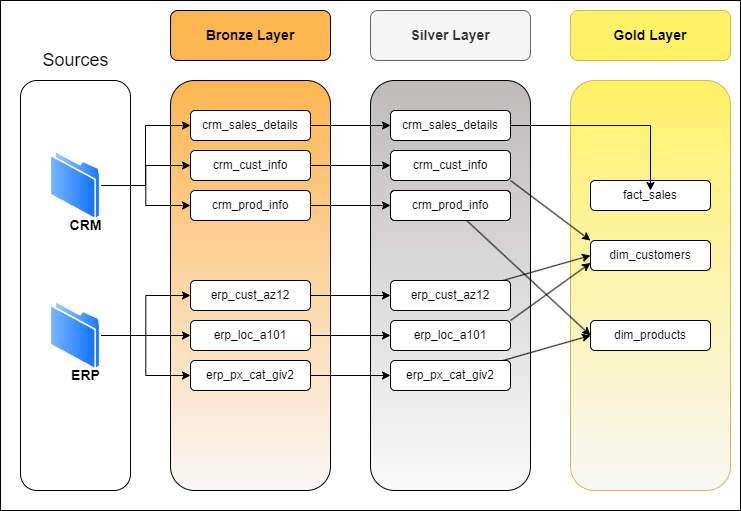

The diagram above was exported from draw.io. Its source (the exported page's mxGraphModel, read from the mxfile embedded in the PNG):
<mxGraphModel dx="947" dy="679" grid="1" gridSize="10" guides="1" tooltips="1" connect="1" arrows="1" fold="1" page="1" pageScale="1" pageWidth="850" pageHeight="1100" math="0" shadow="0">
  <root>
    <mxCell id="0" />
    <mxCell id="1" parent="0" />
    <mxCell id="2" value="" style="whiteSpace=wrap;html=1;" vertex="1" parent="1">
      <mxGeometry x="70" y="20" width="740" height="510" as="geometry" />
    </mxCell>
    <mxCell id="Q_bx39-hRShvx4yESJkS-11" value="" style="rounded=1;whiteSpace=wrap;html=1;gradientColor=light-dark(#f8f7f7, #ededed);fillColor=#FFB651;" parent="1" vertex="1">
      <mxGeometry x="240" y="100" width="160" height="410" as="geometry" />
    </mxCell>
    <mxCell id="Q_bx39-hRShvx4yESJkS-2" value="" style="rounded=1;whiteSpace=wrap;html=1;rotation=-90;fillColor=none;" parent="1" vertex="1">
      <mxGeometry x="-60" y="250" width="410" height="110" as="geometry" />
    </mxCell>
    <mxCell id="-r8wjF8NnxJ5iFNR4QeL-1" style="edgeStyle=orthogonalEdgeStyle;rounded=0;orthogonalLoop=1;jettySize=auto;html=1;entryX=0;entryY=0.5;entryDx=0;entryDy=0;" parent="1" source="Q_bx39-hRShvx4yESJkS-3" target="Q_bx39-hRShvx4yESJkS-16" edge="1">
      <mxGeometry relative="1" as="geometry">
        <Array as="points">
          <mxPoint x="215" y="205" />
          <mxPoint x="215" y="145" />
        </Array>
      </mxGeometry>
    </mxCell>
    <mxCell id="-r8wjF8NnxJ5iFNR4QeL-2" style="edgeStyle=orthogonalEdgeStyle;rounded=0;orthogonalLoop=1;jettySize=auto;html=1;entryX=0;entryY=0.5;entryDx=0;entryDy=0;" parent="1" source="Q_bx39-hRShvx4yESJkS-3" target="Q_bx39-hRShvx4yESJkS-17" edge="1">
      <mxGeometry relative="1" as="geometry" />
    </mxCell>
    <mxCell id="-r8wjF8NnxJ5iFNR4QeL-3" style="edgeStyle=orthogonalEdgeStyle;rounded=0;orthogonalLoop=1;jettySize=auto;html=1;entryX=0;entryY=0.5;entryDx=0;entryDy=0;" parent="1" source="Q_bx39-hRShvx4yESJkS-3" target="Q_bx39-hRShvx4yESJkS-18" edge="1">
      <mxGeometry relative="1" as="geometry" />
    </mxCell>
    <mxCell id="Q_bx39-hRShvx4yESJkS-3" value="" style="image;aspect=fixed;perimeter=ellipsePerimeter;html=1;align=center;shadow=0;dashed=0;spacingTop=3;image=img/lib/active_directory/folder.svg;" parent="1" vertex="1">
      <mxGeometry x="119.45" y="170" width="51.1" height="70" as="geometry" />
    </mxCell>
    <mxCell id="-r8wjF8NnxJ5iFNR4QeL-4" style="edgeStyle=orthogonalEdgeStyle;rounded=0;orthogonalLoop=1;jettySize=auto;html=1;entryX=0;entryY=0.5;entryDx=0;entryDy=0;" parent="1" source="Q_bx39-hRShvx4yESJkS-4" target="Q_bx39-hRShvx4yESJkS-19" edge="1">
      <mxGeometry relative="1" as="geometry" />
    </mxCell>
    <mxCell id="-r8wjF8NnxJ5iFNR4QeL-5" style="edgeStyle=orthogonalEdgeStyle;rounded=0;orthogonalLoop=1;jettySize=auto;html=1;entryX=0;entryY=0.5;entryDx=0;entryDy=0;" parent="1" source="Q_bx39-hRShvx4yESJkS-4" target="Q_bx39-hRShvx4yESJkS-20" edge="1">
      <mxGeometry relative="1" as="geometry" />
    </mxCell>
    <mxCell id="-r8wjF8NnxJ5iFNR4QeL-6" style="edgeStyle=orthogonalEdgeStyle;rounded=0;orthogonalLoop=1;jettySize=auto;html=1;entryX=0;entryY=0.5;entryDx=0;entryDy=0;" parent="1" source="Q_bx39-hRShvx4yESJkS-4" target="Q_bx39-hRShvx4yESJkS-21" edge="1">
      <mxGeometry relative="1" as="geometry" />
    </mxCell>
    <mxCell id="Q_bx39-hRShvx4yESJkS-4" value="" style="image;aspect=fixed;perimeter=ellipsePerimeter;html=1;align=center;shadow=0;dashed=0;spacingTop=3;image=img/lib/active_directory/folder.svg;" parent="1" vertex="1">
      <mxGeometry x="119.45" y="320" width="51.1" height="70" as="geometry" />
    </mxCell>
    <mxCell id="Q_bx39-hRShvx4yESJkS-5" value="&lt;font&gt;Sources&lt;/font&gt;" style="text;html=1;align=center;verticalAlign=middle;resizable=0;points=[];autosize=1;strokeColor=none;fillColor=none;fontSize=18;" parent="1" vertex="1">
      <mxGeometry x="100" y="60" width="90" height="40" as="geometry" />
    </mxCell>
    <mxCell id="Q_bx39-hRShvx4yESJkS-6" value="&lt;b&gt;&lt;font&gt;CRM&lt;/font&gt;&lt;/b&gt;" style="text;html=1;align=center;verticalAlign=middle;resizable=0;points=[];autosize=1;strokeColor=none;fillColor=none;fontSize=14;" parent="1" vertex="1">
      <mxGeometry x="125" y="230" width="60" height="30" as="geometry" />
    </mxCell>
    <mxCell id="Q_bx39-hRShvx4yESJkS-7" value="&lt;b&gt;ERP&lt;/b&gt;" style="text;html=1;align=center;verticalAlign=middle;resizable=0;points=[];autosize=1;strokeColor=none;fillColor=none;fontSize=14;" parent="1" vertex="1">
      <mxGeometry x="130" y="380" width="50" height="30" as="geometry" />
    </mxCell>
    <mxCell id="Q_bx39-hRShvx4yESJkS-8" value="&lt;b&gt;&lt;font style=&quot;font-size: 14px;&quot;&gt;Bronze Layer&lt;/font&gt;&lt;/b&gt;" style="rounded=1;whiteSpace=wrap;html=1;labelBackgroundColor=none;fillColor=#FFB651;" parent="1" vertex="1">
      <mxGeometry x="240" y="30" width="160" height="50" as="geometry" />
    </mxCell>
    <mxCell id="Q_bx39-hRShvx4yESJkS-12" value="&lt;font style=&quot;font-size: 14px;&quot;&gt;&lt;b&gt;Silver Layer&lt;/b&gt;&lt;/font&gt;" style="rounded=1;whiteSpace=wrap;html=1;fillColor=#f5f5f5;fontColor=#333333;strokeColor=#666666;" parent="1" vertex="1">
      <mxGeometry x="440" y="30" width="160" height="50" as="geometry" />
    </mxCell>
    <mxCell id="Q_bx39-hRShvx4yESJkS-13" value="" style="rounded=1;whiteSpace=wrap;html=1;gradientColor=light-dark(#fafafa, #ededed);fillColor=light-dark(#bebbbb, #ededed);" parent="1" vertex="1">
      <mxGeometry x="440" y="100" width="160" height="410" as="geometry" />
    </mxCell>
    <mxCell id="Q_bx39-hRShvx4yESJkS-14" value="&lt;font style=&quot;font-size: 14px;&quot;&gt;&lt;b&gt;Gold Layer&lt;/b&gt;&lt;/font&gt;" style="rounded=1;whiteSpace=wrap;html=1;fillColor=light-dark(#fff266, #281d00);strokeColor=#d6b656;" parent="1" vertex="1">
      <mxGeometry x="640" y="30" width="160" height="50" as="geometry" />
    </mxCell>
    <mxCell id="Q_bx39-hRShvx4yESJkS-15" value="" style="rounded=1;whiteSpace=wrap;html=1;fillColor=light-dark(#fff266, #281d00);strokeColor=#d6b656;gradientColor=light-dark(#f7f7f7, #ededed);" parent="1" vertex="1">
      <mxGeometry x="640" y="100" width="160" height="410" as="geometry" />
    </mxCell>
    <mxCell id="cJpF756TYcrmh6qtJdiV-7" style="edgeStyle=orthogonalEdgeStyle;rounded=0;orthogonalLoop=1;jettySize=auto;html=1;exitX=1;exitY=0.5;exitDx=0;exitDy=0;" parent="1" source="Q_bx39-hRShvx4yESJkS-16" target="cJpF756TYcrmh6qtJdiV-1" edge="1">
      <mxGeometry relative="1" as="geometry" />
    </mxCell>
    <mxCell id="Q_bx39-hRShvx4yESJkS-16" value="crm_sales_details" style="rounded=1;whiteSpace=wrap;html=1;" parent="1" vertex="1">
      <mxGeometry x="260" y="130" width="120" height="30" as="geometry" />
    </mxCell>
    <mxCell id="cJpF756TYcrmh6qtJdiV-8" style="edgeStyle=orthogonalEdgeStyle;rounded=0;orthogonalLoop=1;jettySize=auto;html=1;entryX=0;entryY=0.5;entryDx=0;entryDy=0;" parent="1" source="Q_bx39-hRShvx4yESJkS-17" target="cJpF756TYcrmh6qtJdiV-2" edge="1">
      <mxGeometry relative="1" as="geometry" />
    </mxCell>
    <mxCell id="Q_bx39-hRShvx4yESJkS-17" value="crm_cust_info" style="rounded=1;whiteSpace=wrap;html=1;" parent="1" vertex="1">
      <mxGeometry x="260" y="170" width="120" height="30" as="geometry" />
    </mxCell>
    <mxCell id="cJpF756TYcrmh6qtJdiV-9" style="edgeStyle=orthogonalEdgeStyle;rounded=0;orthogonalLoop=1;jettySize=auto;html=1;entryX=0;entryY=0.5;entryDx=0;entryDy=0;" parent="1" source="Q_bx39-hRShvx4yESJkS-18" target="cJpF756TYcrmh6qtJdiV-3" edge="1">
      <mxGeometry relative="1" as="geometry" />
    </mxCell>
    <mxCell id="Q_bx39-hRShvx4yESJkS-18" value="crm_prod_info" style="rounded=1;whiteSpace=wrap;html=1;" parent="1" vertex="1">
      <mxGeometry x="260" y="210" width="120" height="30" as="geometry" />
    </mxCell>
    <mxCell id="cJpF756TYcrmh6qtJdiV-10" style="edgeStyle=orthogonalEdgeStyle;rounded=0;orthogonalLoop=1;jettySize=auto;html=1;entryX=0;entryY=0.5;entryDx=0;entryDy=0;" parent="1" source="Q_bx39-hRShvx4yESJkS-19" target="cJpF756TYcrmh6qtJdiV-4" edge="1">
      <mxGeometry relative="1" as="geometry" />
    </mxCell>
    <mxCell id="Q_bx39-hRShvx4yESJkS-19" value="erp_cust_az12" style="rounded=1;whiteSpace=wrap;html=1;" parent="1" vertex="1">
      <mxGeometry x="260" y="300" width="120" height="30" as="geometry" />
    </mxCell>
    <mxCell id="cJpF756TYcrmh6qtJdiV-11" style="edgeStyle=orthogonalEdgeStyle;rounded=0;orthogonalLoop=1;jettySize=auto;html=1;entryX=0;entryY=0.5;entryDx=0;entryDy=0;" parent="1" source="Q_bx39-hRShvx4yESJkS-20" target="cJpF756TYcrmh6qtJdiV-5" edge="1">
      <mxGeometry relative="1" as="geometry" />
    </mxCell>
    <mxCell id="Q_bx39-hRShvx4yESJkS-20" value="erp_loc_a101" style="rounded=1;whiteSpace=wrap;html=1;" parent="1" vertex="1">
      <mxGeometry x="260" y="340" width="120" height="30" as="geometry" />
    </mxCell>
    <mxCell id="cJpF756TYcrmh6qtJdiV-12" style="edgeStyle=orthogonalEdgeStyle;rounded=0;orthogonalLoop=1;jettySize=auto;html=1;" parent="1" source="Q_bx39-hRShvx4yESJkS-21" target="cJpF756TYcrmh6qtJdiV-6" edge="1">
      <mxGeometry relative="1" as="geometry" />
    </mxCell>
    <mxCell id="Q_bx39-hRShvx4yESJkS-21" value="erp_px_cat_giv2" style="rounded=1;whiteSpace=wrap;html=1;" parent="1" vertex="1">
      <mxGeometry x="260" y="380" width="120" height="30" as="geometry" />
    </mxCell>
    <mxCell id="Q_bx39-hRShvx4yESJkS-29" value="fact_sales" style="rounded=1;whiteSpace=wrap;html=1;" parent="1" vertex="1">
      <mxGeometry x="660" y="200" width="120" height="30" as="geometry" />
    </mxCell>
    <mxCell id="Q_bx39-hRShvx4yESJkS-31" value="dim_products" style="rounded=1;whiteSpace=wrap;html=1;" parent="1" vertex="1">
      <mxGeometry x="660" y="340" width="120" height="30" as="geometry" />
    </mxCell>
    <mxCell id="Q_bx39-hRShvx4yESJkS-33" value="dim_customers" style="rounded=1;whiteSpace=wrap;html=1;" parent="1" vertex="1">
      <mxGeometry x="660" y="260" width="120" height="30" as="geometry" />
    </mxCell>
    <mxCell id="cJpF756TYcrmh6qtJdiV-1" value="crm_sales_details" style="rounded=1;whiteSpace=wrap;html=1;" parent="1" vertex="1">
      <mxGeometry x="460" y="130" width="120" height="30" as="geometry" />
    </mxCell>
    <mxCell id="cJpF756TYcrmh6qtJdiV-14" style="rounded=0;orthogonalLoop=1;jettySize=auto;html=1;entryX=0;entryY=0;entryDx=0;entryDy=0;exitX=1;exitY=1;exitDx=0;exitDy=0;" parent="1" source="cJpF756TYcrmh6qtJdiV-2" target="Q_bx39-hRShvx4yESJkS-33" edge="1">
      <mxGeometry relative="1" as="geometry" />
    </mxCell>
    <mxCell id="cJpF756TYcrmh6qtJdiV-2" value="crm_cust_info" style="rounded=1;whiteSpace=wrap;html=1;" parent="1" vertex="1">
      <mxGeometry x="460" y="170" width="120" height="30" as="geometry" />
    </mxCell>
    <mxCell id="cJpF756TYcrmh6qtJdiV-3" value="crm_prod_info" style="rounded=1;whiteSpace=wrap;html=1;" parent="1" vertex="1">
      <mxGeometry x="460" y="210" width="120" height="30" as="geometry" />
    </mxCell>
    <mxCell id="cJpF756TYcrmh6qtJdiV-20" style="rounded=0;orthogonalLoop=1;jettySize=auto;html=1;entryX=0;entryY=0.5;entryDx=0;entryDy=0;fillColor=#dae8fc;strokeColor=#0B0B0B;" parent="1" source="cJpF756TYcrmh6qtJdiV-4" target="Q_bx39-hRShvx4yESJkS-33" edge="1">
      <mxGeometry relative="1" as="geometry" />
    </mxCell>
    <mxCell id="cJpF756TYcrmh6qtJdiV-4" value="erp_cust_az12" style="rounded=1;whiteSpace=wrap;html=1;" parent="1" vertex="1">
      <mxGeometry x="460" y="300" width="120" height="30" as="geometry" />
    </mxCell>
    <mxCell id="cJpF756TYcrmh6qtJdiV-19" style="rounded=0;orthogonalLoop=1;jettySize=auto;html=1;entryX=0;entryY=0.75;entryDx=0;entryDy=0;exitX=1;exitY=0;exitDx=0;exitDy=0;" parent="1" source="cJpF756TYcrmh6qtJdiV-5" target="Q_bx39-hRShvx4yESJkS-33" edge="1">
      <mxGeometry relative="1" as="geometry" />
    </mxCell>
    <mxCell id="cJpF756TYcrmh6qtJdiV-5" value="erp_loc_a101" style="rounded=1;whiteSpace=wrap;html=1;" parent="1" vertex="1">
      <mxGeometry x="460" y="340" width="120" height="30" as="geometry" />
    </mxCell>
    <mxCell id="cJpF756TYcrmh6qtJdiV-18" style="rounded=0;orthogonalLoop=1;jettySize=auto;html=1;entryX=0;entryY=0.5;entryDx=0;entryDy=0;" parent="1" source="cJpF756TYcrmh6qtJdiV-6" target="Q_bx39-hRShvx4yESJkS-31" edge="1">
      <mxGeometry relative="1" as="geometry" />
    </mxCell>
    <mxCell id="cJpF756TYcrmh6qtJdiV-6" value="erp_px_cat_giv2" style="rounded=1;whiteSpace=wrap;html=1;" parent="1" vertex="1">
      <mxGeometry x="460" y="380" width="120" height="30" as="geometry" />
    </mxCell>
    <mxCell id="cJpF756TYcrmh6qtJdiV-13" style="edgeStyle=orthogonalEdgeStyle;rounded=0;orthogonalLoop=1;jettySize=auto;html=1;entryX=0.5;entryY=0.333;entryDx=0;entryDy=0;entryPerimeter=0;" parent="1" source="cJpF756TYcrmh6qtJdiV-1" target="Q_bx39-hRShvx4yESJkS-29" edge="1">
      <mxGeometry relative="1" as="geometry" />
    </mxCell>
    <mxCell id="cJpF756TYcrmh6qtJdiV-17" style="rounded=0;orthogonalLoop=1;jettySize=auto;html=1;entryX=0;entryY=0.5;entryDx=0;entryDy=0;strokeColor=default;" parent="1" source="cJpF756TYcrmh6qtJdiV-16" target="Q_bx39-hRShvx4yESJkS-31" edge="1">
      <mxGeometry relative="1" as="geometry" />
    </mxCell>
    <mxCell id="cJpF756TYcrmh6qtJdiV-16" value="crm_prod_info" style="rounded=1;whiteSpace=wrap;html=1;" parent="1" vertex="1">
      <mxGeometry x="460" y="210" width="120" height="30" as="geometry" />
    </mxCell>
  </root>
</mxGraphModel>